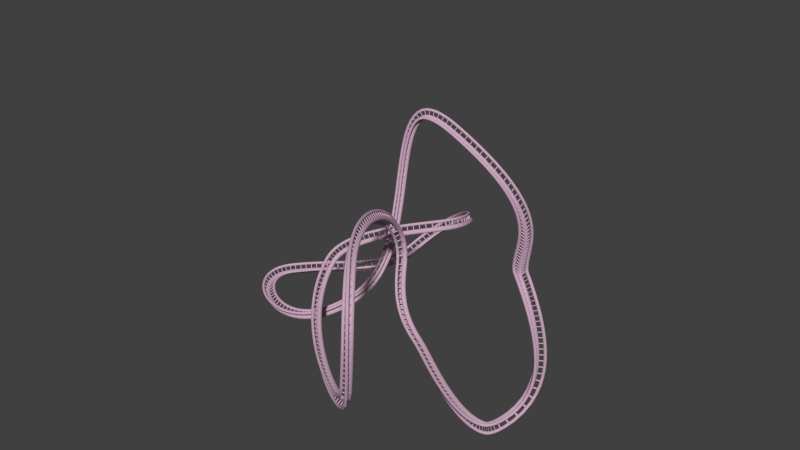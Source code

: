 # Source: rc2.blend  (saved by Blender 2.72.0; exported with 4.5.12 LTS)
import bpy
from mathutils import Matrix  # noqa: F401  (used for matrix-valued properties, if any)

bpy.ops.wm.read_factory_settings(use_empty=True)
scene = bpy.context.scene
scene.name = 'Scene'

# ---- collections
col_collection_1 = bpy.data.collections.new('Collection 1'); scene.collection.children.link(col_collection_1)

# ---- materials (node trees are filled in below, after node groups)
mat_material_001 = bpy.data.materials.new('Material.001')
mat_material_001.alpha_threshold = 0.0
mat_material_001.use_transparent_shadow = False
mat_material_001.preview_render_type = 'SHADERBALL'
mat_material_001.diffuse_color = (0.5926, 0.3903, 0.515, 1.0)
mat_material_001.specular_color = (0.8264, 1.0, 0.068)
mat_material_001.roughness = 0.5

# ---- material node trees

# ---- world
world_world = bpy.data.worlds.new('World'); scene.world = world_world
world_world.color = (0.05088, 0.05088, 0.05088)
world_world.use_sun_shadow = False
world_world.sun_shadow_jitter_overblur = 0.0
world_world.cycles.sampling_method = 'MANUAL'
world_world.cycles.sample_map_resolution = 256

# ---- meshes
me_cylinder_007 = bpy.data.meshes.new('Cylinder.007')
me_cylinder_007.from_pydata([(-1.241, 1.0, -7.868e-06), (1.241, 1.0, -7.629e-06), (-1.241, 0.9511, -0.309), (1.241, 0.9511, -0.309), (-1.241, 0.809, -0.5878), (1.241, 0.809, -0.5878), (-1.241, 0.5878, -0.809), (1.241, 0.5878, -0.809), (-1.241, 0.309, -0.9511), (1.241, 0.309, -0.9511), (-1.241, 0.0, -1.0), (1.241, 0.0, -1.0), (-1.241, -0.309, -0.9511), (1.241, -0.309, -0.9511), (-1.241, -0.5878, -0.809), (1.241, -0.5878, -0.809), (-1.241, -0.809, -0.5878), (1.241, -0.809, -0.5878), (-1.241, -0.9511, -0.309), (1.241, -0.9511, -0.309), (-1.241, -1.0, -7.51e-06), (1.241, -1.0, -7.391e-06), (-1.241, -0.9511, 0.309), (1.241, -0.9511, 0.309), (-1.241, -0.809, 0.5878), (1.241, -0.809, 0.5878), (-1.241, -0.5878, 0.809), (1.241, -0.5878, 0.809), (-1.241, -0.309, 0.951), (1.241, -0.309, 0.951), (-1.241, 9.537e-07, 1.0), (1.241, 9.537e-07, 1.0), (-1.241, 0.309, 0.951), (1.241, 0.309, 0.951), (-1.241, 0.5878, 0.809), (1.241, 0.5878, 0.809), (-1.241, 0.809, 0.5878), (1.241, 0.809, 0.5878), (-1.241, 0.9511, 0.309), (1.241, 0.9511, 0.309), (-1.241, 2.681, -2.252), (1.241, 2.681, -2.252), (-1.241, 2.652, -2.437), (1.241, 2.652, -2.437), (-1.241, 2.567, -2.604), (1.241, 2.567, -2.604), (-1.241, 2.434, -2.736), (1.241, 2.434, -2.736), (-1.241, 2.268, -2.821), (1.241, 2.268, -2.821), (-1.241, 2.083, -2.851), (1.241, 2.083, -2.851), (-1.241, 1.898, -2.821), (1.241, 1.898, -2.821), (-1.241, 1.731, -2.736), (1.241, 1.731, -2.736), (-1.241, 1.598, -2.604), (1.241, 1.598, -2.604), (-1.241, 1.513, -2.437), (1.241, 1.513, -2.437), (-1.241, 1.484, -2.252), (1.241, 1.484, -2.252), (-1.241, 1.513, -2.067), (1.241, 1.513, -2.067), (-1.241, 1.598, -1.9), (1.241, 1.598, -1.9), (-1.241, 1.731, -1.768), (1.241, 1.731, -1.768), (-1.241, 1.898, -1.683), (1.241, 1.898, -1.683), (-1.241, 2.083, -1.654), (1.241, 2.083, -1.654), (-1.241, 2.268, -1.683), (1.241, 2.268, -1.683), (-1.241, 2.434, -1.768), (1.241, 2.434, -1.768), (-1.241, 2.567, -1.9), (1.241, 2.567, -1.9), (-1.241, 2.652, -2.067), (1.241, 2.652, -2.067), (-1.241, 2.681, 2.276), (1.241, 2.681, 2.276), (-1.241, 2.652, 2.091), (1.241, 2.652, 2.091), (-1.241, 2.567, 1.924), (1.241, 2.567, 1.924), (-1.241, 2.434, 1.792), (1.241, 2.434, 1.792), (-1.241, 2.268, 1.707), (1.241, 2.268, 1.707), (-1.241, 2.083, 1.678), (1.241, 2.083, 1.678), (-1.241, 1.898, 1.707), (1.241, 1.898, 1.707), (-1.241, 1.731, 1.792), (1.241, 1.731, 1.792), (-1.241, 1.598, 1.924), (1.241, 1.598, 1.924), (-1.241, 1.513, 2.091), (1.241, 1.513, 2.091), (-1.241, 1.484, 2.276), (1.241, 1.484, 2.276), (-1.241, 1.513, 2.461), (1.241, 1.513, 2.461), (-1.241, 1.598, 2.628), (1.241, 1.598, 2.628), (-1.241, 1.731, 2.761), (1.241, 1.731, 2.761), (-1.241, 1.898, 2.846), (1.241, 1.898, 2.846), (-1.241, 2.083, 2.875), (1.241, 2.083, 2.875), (-1.241, 2.268, 2.846), (1.241, 2.268, 2.846), (-1.241, 2.434, 2.761), (1.241, 2.434, 2.761), (-1.241, 2.567, 2.628), (1.241, 2.567, 2.628), (-1.241, 2.652, 2.461), (1.241, 2.652, 2.461), (-0.221, 1.994, 2.283), (-0.221, 0.3985, 0.3812), (-0.2102, 1.942, 2.327), (-0.2102, 0.3462, 0.4251), (-0.1788, 1.895, 2.366), (-0.1788, 0.299, 0.4647), (-0.1299, 1.857, 2.398), (-0.1299, 0.2616, 0.4961), (-0.06829, 1.833, 2.418), (-0.06829, 0.2375, 0.5163), (-8.106e-06, 1.825, 2.425), (-7.629e-06, 0.2293, 0.5232), (0.06828, 1.833, 2.418), (0.06828, 0.2375, 0.5163), (0.1299, 1.857, 2.398), (0.1299, 0.2616, 0.4961), (0.1788, 1.895, 2.366), (0.1788, 0.299, 0.4647), (0.2102, 1.942, 2.327), (0.2102, 0.3462, 0.4251), (0.221, 1.994, 2.283), (0.221, 0.3985, 0.3812), (0.2102, 2.046, 2.239), (0.2102, 0.4508, 0.3373), (0.1788, 2.094, 2.199), (0.1788, 0.498, 0.2977), (0.1299, 2.131, 2.168), (0.1299, 0.5355, 0.2663), (0.06828, 2.155, 2.148), (0.06828, 0.5595, 0.2461), (-8.106e-06, 2.163, 2.141), (-7.823e-06, 0.5678, 0.2391), (-0.06829, 2.155, 2.148), (-0.06829, 0.5595, 0.2461), (-0.1299, 2.131, 2.168), (-0.1299, 0.5355, 0.2663), (-0.1788, 2.094, 2.199), (-0.1788, 0.498, 0.2977), (-0.2102, 2.046, 2.239), (-0.2102, 0.4508, 0.3373), (-0.221, 2.147, -2.154), (-0.221, 0.2456, -0.5583), (-0.2102, 2.191, -2.102), (-0.2102, 0.2895, -0.506), (-0.1788, 2.231, -2.054), (-0.1788, 0.3291, -0.4588), (-0.1299, 2.262, -2.017), (-0.1299, 0.3605, -0.4214), (-0.06829, 2.282, -1.993), (-0.06829, 0.3807, -0.3973), (-7.629e-06, 2.289, -1.985), (-7.54e-06, 0.3876, -0.3891), (0.06828, 2.282, -1.993), (0.06828, 0.3807, -0.3973), (0.1299, 2.262, -2.017), (0.1299, 0.3605, -0.4214), (0.1788, 2.231, -2.054), (0.1788, 0.3291, -0.4588), (0.2102, 2.191, -2.102), (0.2102, 0.2895, -0.506), (0.221, 2.147, -2.154), (0.221, 0.2456, -0.5583), (0.2102, 2.103, -2.206), (0.2102, 0.2017, -0.6106), (0.1788, 2.064, -2.253), (0.1788, 0.1621, -0.6578), (0.1299, 2.032, -2.291), (0.1299, 0.1306, -0.6953), (0.06828, 2.012, -2.315), (0.06828, 0.1105, -0.7193), (-7.868e-06, 2.005, -2.323), (-7.749e-06, 0.1035, -0.7276), (-0.06829, 2.012, -2.315), (-0.06829, 0.1105, -0.7193), (-0.1299, 2.032, -2.291), (-0.1299, 0.1306, -0.6953), (-0.1788, 2.064, -2.253), (-0.1788, 0.1621, -0.6578), (-0.2102, 2.103, -2.206), (-0.2102, 0.2017, -0.6106)], [], [(0, 1, 3, 2), (2, 3, 5, 4), (4, 5, 7, 6), (6, 7, 9, 8), (8, 9, 11, 10), (10, 11, 13, 12), (12, 13, 15, 14), (14, 15, 17, 16), (16, 17, 19, 18), (18, 19, 21, 20), (20, 21, 23, 22), (22, 23, 25, 24), (24, 25, 27, 26), (26, 27, 29, 28), (28, 29, 31, 30), (30, 31, 33, 32), (32, 33, 35, 34), (34, 35, 37, 36), (36, 37, 39, 38), (38, 39, 1, 0), (40, 41, 43, 42), (42, 43, 45, 44), (44, 45, 47, 46), (46, 47, 49, 48), (48, 49, 51, 50), (50, 51, 53, 52), (52, 53, 55, 54), (54, 55, 57, 56), (56, 57, 59, 58), (58, 59, 61, 60), (60, 61, 63, 62), (62, 63, 65, 64), (64, 65, 67, 66), (66, 67, 69, 68), (68, 69, 71, 70), (70, 71, 73, 72), (72, 73, 75, 74), (74, 75, 77, 76), (76, 77, 79, 78), (78, 79, 41, 40), (80, 81, 83, 82), (82, 83, 85, 84), (84, 85, 87, 86), (86, 87, 89, 88), (88, 89, 91, 90), (90, 91, 93, 92), (92, 93, 95, 94), (94, 95, 97, 96), (96, 97, 99, 98), (98, 99, 101, 100), (100, 101, 103, 102), (102, 103, 105, 104), (104, 105, 107, 106), (106, 107, 109, 108), (108, 109, 111, 110), (110, 111, 113, 112), (112, 113, 115, 114), (114, 115, 117, 116), (116, 117, 119, 118), (118, 119, 81, 80), (120, 121, 123, 122), (122, 123, 125, 124), (124, 125, 127, 126), (126, 127, 129, 128), (128, 129, 131, 130), (130, 131, 133, 132), (132, 133, 135, 134), (134, 135, 137, 136), (136, 137, 139, 138), (138, 139, 141, 140), (140, 141, 143, 142), (142, 143, 145, 144), (144, 145, 147, 146), (146, 147, 149, 148), (148, 149, 151, 150), (150, 151, 153, 152), (152, 153, 155, 154), (154, 155, 157, 156), (156, 157, 159, 158), (158, 159, 121, 120), (160, 161, 163, 162), (162, 163, 165, 164), (164, 165, 167, 166), (166, 167, 169, 168), (168, 169, 171, 170), (170, 171, 173, 172), (172, 173, 175, 174), (174, 175, 177, 176), (176, 177, 179, 178), (178, 179, 181, 180), (180, 181, 183, 182), (182, 183, 185, 184), (184, 185, 187, 186), (186, 187, 189, 188), (188, 189, 191, 190), (190, 191, 193, 192), (192, 193, 195, 194), (194, 195, 197, 196), (196, 197, 199, 198), (198, 199, 161, 160)])
me_cylinder_007.materials.append(mat_material_001)
me_cylinder_007.use_remesh_preserve_volume = False
me_cylinder_007.use_remesh_preserve_attributes = False
me_cylinder_007.use_mirror_vertex_groups = False
me_cylinder_007.update()

# ---- curves / text
cu_beziercurve_001 = bpy.data.curves.new('BezierCurve.001', 'CURVE')
cu_beziercurve_001.dimensions = '3D'
_sp = cu_beziercurve_001.splines.new('BEZIER'); _sp.bezier_points.add(11)
_sp.bezier_points.foreach_set('co', [-4.188, -0.01303, 0.7763, -0.5695, -0.4806, 1.003, 1.36, 2.223, 6.139, 6.567, -1.86, 4.882, 7.75, -3.05, 0.3949, 2.642, -2.082, 0.5623, 0.8942, -0.86, 2.423, 2.971, -5.529, 4.946, 3.519, -6.481, 1.714, -1.643, -1.477, 2.193, 1.41, 2.051, 3.612, -1.942, 3.715, 0.7288])
_sp.bezier_points.foreach_set('handle_left', [-2.901, 1.524, 0.8428, -1.122, -4.092, 0.09655, -1.905, 1.439, 8.318, 5.598, -1.174, 5.304, 8.24, -1.27, 0.5428, 3.539, -2.442, 0.3056, 1.148, -1.318, 1.571, 1.324, -3.367, 5.531, 4.075, -6.916, 3.924, -1.206, -3.917, 0.6384, 1.204, 0.7472, 3.854, -1.546, 6.387, 1.683])
_sp.bezier_points.foreach_set('handle_right', [-5.798, -1.935, 0.6931, -0.1745, 2.101, 1.651, 4.729, 3.031, 3.89, 8.389, -3.15, 4.089, 7.111, -5.367, 0.2023, 1.462, -1.61, 0.8999, 0.56, -0.2572, 3.543, 3.75, -6.552, 4.669, 3.204, -6.235, 0.4609, -1.908, -0.002414, 3.132, 1.611, 3.329, 3.374, -2.125, 2.488, 0.2904])
for _p, _l, _r in zip(_sp.bezier_points, ['ALIGNED', 'ALIGNED', 'ALIGNED', 'ALIGNED', 'ALIGNED', 'ALIGNED', 'ALIGNED', 'ALIGNED', 'ALIGNED', 'ALIGNED', 'ALIGNED', 'ALIGNED'], ['ALIGNED', 'ALIGNED', 'ALIGNED', 'ALIGNED', 'ALIGNED', 'ALIGNED', 'ALIGNED', 'ALIGNED', 'ALIGNED', 'ALIGNED', 'ALIGNED', 'ALIGNED']): _p.handle_left_type = _l; _p.handle_right_type = _r
_sp.order_u = 0
_sp.order_v = 0
_sp.resolution_u = 64
_sp.use_cyclic_u = True
cu_beziercurve_001.use_path = True
cu_beziercurve_001.use_path_clamp = True
cu_beziercurve_001.bevel_resolution = 0
cu_beziercurve_001.resolution_u = 64
cu_beziercurve_001.fill_mode = 'HALF'

# ---- objects
ob_beziercurve = bpy.data.objects.new('BezierCurve', cu_beziercurve_001)
ob_cylinder = bpy.data.objects.new('Cylinder', me_cylinder_007)

# ---- transforms, parenting, visibility, modifiers, constraints
ob_beziercurve.location = (0.0, 0.0, 0.0)
ob_beziercurve.lineart.crease_threshold = 0.0
ob_cylinder.location = (0.8354, 0.4683, -0.6671)
ob_cylinder.rotation_euler = (1.571, -0.0, 0.0)
ob_cylinder.scale = (0.0824, 0.0824, 0.0824)
ob_cylinder.lineart.crease_threshold = 0.0
_m = ob_cylinder.modifiers.new('Array', 'ARRAY')
_m.count = 348
_m.constant_offset_displace = (0.0, 0.0, 0.0)
_m.use_merge_vertices = True
_m.use_merge_vertices_cap = True
_m = ob_cylinder.modifiers.new('Curve', 'CURVE')
_m.object = ob_beziercurve

# ---- collection membership
col_collection_1.objects.link(ob_beziercurve)
col_collection_1.objects.link(ob_cylinder)

# ---- scene / render settings (as saved in the file)
scene.frame_start = 1; scene.frame_end = 250; scene.frame_set(2)
scene.render.engine = 'BLENDER_EEVEE_NEXT'
scene.render.resolution_percentage = 50
scene.render.dither_intensity = 0.0
scene.cycles.use_denoising = False
scene.cycles.samples = 10
scene.cycles.sampling_pattern = 'TABULATED_SOBOL'
scene.cycles.light_sampling_threshold = 0.0
scene.cycles.use_adaptive_sampling = False
scene.cycles.use_light_tree = False
scene.cycles.blur_glossy = 0.0
scene.cycles.pixel_filter_type = 'GAUSSIAN'
scene.cycles.sample_clamp_indirect = 0.0
scene.view_settings.view_transform = 'Standard'
bpy.context.view_layer.update()

# ---- added for rendering (the .blend has no active camera and no usable light): camera, sun
cam_auto = bpy.data.cameras.new('AutoCamera')
cam_auto.lens = 50.0
cam_auto.sensor_width = 36.0
cam_auto.clip_end = 1000.0
ob_auto_camera = bpy.data.objects.new('AutoCamera', cam_auto)
scene.collection.objects.link(ob_auto_camera)
ob_auto_camera.location = (21.8219, -24.9624, 20.1331)
ob_auto_camera.rotation_euler = (1.09748, -7.21219e-08, 0.694738)
scene.camera = ob_auto_camera
light_auto_sun = bpy.data.lights.new('AutoSun', 'SUN')
light_auto_sun.energy = 3.0
light_auto_sun.angle = 0.0523599
ob_auto_sun = bpy.data.objects.new('AutoSun', light_auto_sun)
scene.collection.objects.link(ob_auto_sun)
ob_auto_sun.rotation_euler = (0.872665, 0.174533, 0.523599)
bpy.context.view_layer.update()
